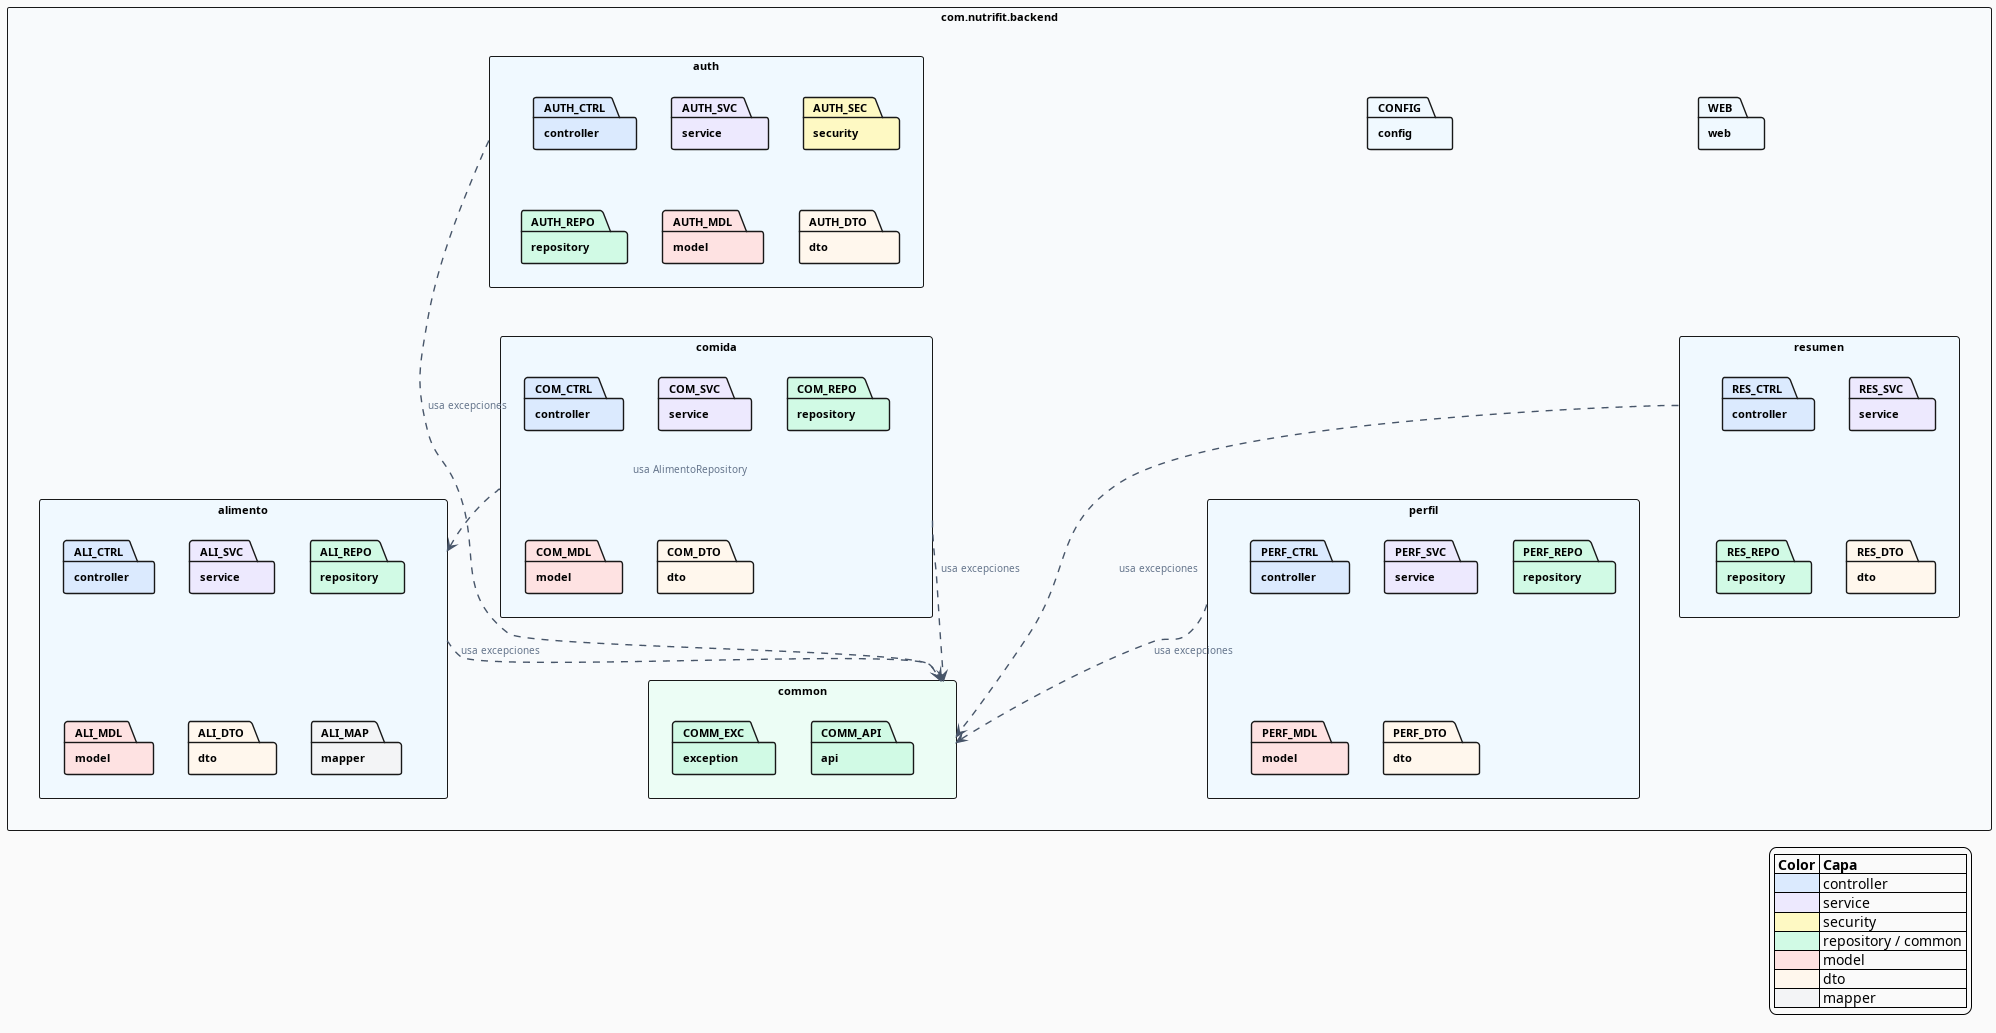

The diagram above was rendered by PlantUML. Its source (embedded in the PNG):
@startuml paquetes-backend

' ─────────────────────────────────────────────
' Estilo global
' ─────────────────────────────────────────────
skinparam backgroundColor #FAFAFA
skinparam defaultFontSize 11
skinparam defaultFontName Arial
skinparam ArrowColor #475569
skinparam ArrowThickness 1.4
skinparam ArrowFontSize 10
skinparam ArrowFontColor #64748B
skinparam packageStyle rectangle

skinparam package {
    BorderThickness 1.4
    FontSize 11
    FontStyle bold
}

' ─────────────────────────────────────────────
' Estructura de paquetes
' ─────────────────────────────────────────────

package "com.nutrifit.backend" #F8FAFC {

    package "auth" as AUTH #F0F9FF {
        package "controller" as AUTH_CTRL #DBEAFE
        package "service" as AUTH_SVC #EDE9FE
        package "security" as AUTH_SEC #FEF9C3
        package "repository" as AUTH_REPO #D1FAE5
        package "model" as AUTH_MDL #FEE2E2
        package "dto" as AUTH_DTO #FFF7ED
    }

    package "perfil" as PERFIL #F0F9FF {
        package "controller" as PERF_CTRL #DBEAFE
        package "service" as PERF_SVC #EDE9FE
        package "repository" as PERF_REPO #D1FAE5
        package "model" as PERF_MDL #FEE2E2
        package "dto" as PERF_DTO #FFF7ED
    }

    package "alimento" as ALIMENTO #F0F9FF {
        package "controller" as ALI_CTRL #DBEAFE
        package "service" as ALI_SVC #EDE9FE
        package "repository" as ALI_REPO #D1FAE5
        package "model" as ALI_MDL #FEE2E2
        package "dto" as ALI_DTO #FFF7ED
        package "mapper" as ALI_MAP #F3F4F6
    }

    package "comida" as COMIDA #F0F9FF {
        package "controller" as COM_CTRL #DBEAFE
        package "service" as COM_SVC #EDE9FE
        package "repository" as COM_REPO #D1FAE5
        package "model" as COM_MDL #FEE2E2
        package "dto" as COM_DTO #FFF7ED
    }

    package "resumen" as RESUMEN #F0F9FF {
        package "controller" as RES_CTRL #DBEAFE
        package "service" as RES_SVC #EDE9FE
        package "repository" as RES_REPO #D1FAE5
        package "dto" as RES_DTO #FFF7ED
    }

    package "common" as COMMON #ECFDF5 {
        package "exception" as COMM_EXC #D1FAE5
        package "api" as COMM_API #D1FAE5
    }

    package "config" as CONFIG #F0F9FF
    package "web" as WEB #F0F9FF
}

' ─────────────────────────────────────────────
' Leyenda de capas (colores)
' ─────────────────────────────────────────────
legend bottom right
  |= Color |= Capa |
  |<#DBEAFE>  | controller |
  |<#EDE9FE>  | service |
  |<#FEF9C3>  | security |
  |<#D1FAE5>  | repository / common |
  |<#FEE2E2>  | model |
  |<#FFF7ED>  | dto |
  |<#F3F4F6>  | mapper |
endlegend

' ─────────────────────────────────────────────
' Dependencias inter-módulo
' ─────────────────────────────────────────────
AUTH ..> COMMON : usa excepciones
PERFIL ..> COMMON : usa excepciones
ALIMENTO ..> COMMON : usa excepciones
COMIDA ..> COMMON : usa excepciones
RESUMEN ..> COMMON : usa excepciones
COMIDA ..> ALIMENTO : usa AlimentoRepository

@enduml